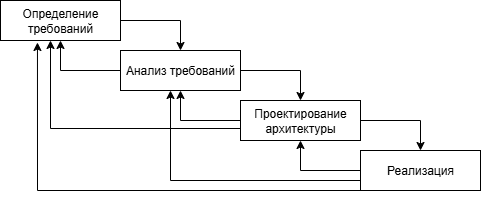

The diagram above was exported from draw.io. Its source (the exported page's mxGraphModel, read from the mxfile embedded in the PNG):
<mxGraphModel dx="1418" dy="794" grid="1" gridSize="10" guides="1" tooltips="1" connect="1" arrows="1" fold="1" page="1" pageScale="1" pageWidth="827" pageHeight="1169" math="0" shadow="0">
  <root>
    <mxCell id="0" />
    <mxCell id="1" parent="0" />
    <mxCell id="YjLwXv2H1OA4Iyuzoltp-1" value="Определение требований" style="rounded=0;whiteSpace=wrap;html=1;" vertex="1" parent="1">
      <mxGeometry x="120" y="120" width="120" height="40" as="geometry" />
    </mxCell>
    <mxCell id="YjLwXv2H1OA4Iyuzoltp-2" value="Анализ требований" style="rounded=0;whiteSpace=wrap;html=1;" vertex="1" parent="1">
      <mxGeometry x="240" y="170" width="120" height="40" as="geometry" />
    </mxCell>
    <mxCell id="YjLwXv2H1OA4Iyuzoltp-3" value="Проектирование архитектуры" style="rounded=0;whiteSpace=wrap;html=1;" vertex="1" parent="1">
      <mxGeometry x="360" y="220" width="120" height="40" as="geometry" />
    </mxCell>
    <mxCell id="YjLwXv2H1OA4Iyuzoltp-4" value="Реализация" style="rounded=0;whiteSpace=wrap;html=1;" vertex="1" parent="1">
      <mxGeometry x="480" y="270" width="120" height="40" as="geometry" />
    </mxCell>
    <mxCell id="YjLwXv2H1OA4Iyuzoltp-5" value="" style="endArrow=classic;html=1;rounded=0;exitX=1;exitY=0.5;exitDx=0;exitDy=0;entryX=0.5;entryY=0;entryDx=0;entryDy=0;" edge="1" parent="1" source="YjLwXv2H1OA4Iyuzoltp-1" target="YjLwXv2H1OA4Iyuzoltp-2">
      <mxGeometry width="50" height="50" relative="1" as="geometry">
        <mxPoint x="390" y="430" as="sourcePoint" />
        <mxPoint x="440" y="380" as="targetPoint" />
        <Array as="points">
          <mxPoint x="300" y="140" />
        </Array>
      </mxGeometry>
    </mxCell>
    <mxCell id="YjLwXv2H1OA4Iyuzoltp-6" value="" style="endArrow=classic;html=1;rounded=0;exitX=1;exitY=0.5;exitDx=0;exitDy=0;entryX=0.5;entryY=0;entryDx=0;entryDy=0;" edge="1" parent="1">
      <mxGeometry width="50" height="50" relative="1" as="geometry">
        <mxPoint x="360" y="190" as="sourcePoint" />
        <mxPoint x="420" y="220" as="targetPoint" />
        <Array as="points">
          <mxPoint x="420" y="190" />
        </Array>
      </mxGeometry>
    </mxCell>
    <mxCell id="YjLwXv2H1OA4Iyuzoltp-7" value="" style="endArrow=classic;html=1;rounded=0;exitX=1;exitY=0.5;exitDx=0;exitDy=0;entryX=0.5;entryY=0;entryDx=0;entryDy=0;" edge="1" parent="1">
      <mxGeometry width="50" height="50" relative="1" as="geometry">
        <mxPoint x="480" y="240" as="sourcePoint" />
        <mxPoint x="540" y="270" as="targetPoint" />
        <Array as="points">
          <mxPoint x="540" y="240" />
        </Array>
      </mxGeometry>
    </mxCell>
    <mxCell id="YjLwXv2H1OA4Iyuzoltp-9" value="" style="endArrow=classic;html=1;rounded=0;exitX=0;exitY=0.5;exitDx=0;exitDy=0;entryX=0.5;entryY=1;entryDx=0;entryDy=0;" edge="1" parent="1" source="YjLwXv2H1OA4Iyuzoltp-4" target="YjLwXv2H1OA4Iyuzoltp-3">
      <mxGeometry width="50" height="50" relative="1" as="geometry">
        <mxPoint x="370" y="330" as="sourcePoint" />
        <mxPoint x="390" y="280" as="targetPoint" />
        <Array as="points">
          <mxPoint x="420" y="290" />
        </Array>
      </mxGeometry>
    </mxCell>
    <mxCell id="YjLwXv2H1OA4Iyuzoltp-10" value="" style="endArrow=classic;html=1;rounded=0;exitX=0;exitY=0.5;exitDx=0;exitDy=0;entryX=0.5;entryY=1;entryDx=0;entryDy=0;" edge="1" parent="1">
      <mxGeometry width="50" height="50" relative="1" as="geometry">
        <mxPoint x="360" y="240" as="sourcePoint" />
        <mxPoint x="300" y="210" as="targetPoint" />
        <Array as="points">
          <mxPoint x="300" y="240" />
        </Array>
      </mxGeometry>
    </mxCell>
    <mxCell id="YjLwXv2H1OA4Iyuzoltp-11" value="" style="endArrow=classic;html=1;rounded=0;exitX=0;exitY=0.5;exitDx=0;exitDy=0;entryX=0.5;entryY=1;entryDx=0;entryDy=0;" edge="1" parent="1">
      <mxGeometry width="50" height="50" relative="1" as="geometry">
        <mxPoint x="240" y="190" as="sourcePoint" />
        <mxPoint x="180" y="160" as="targetPoint" />
        <Array as="points">
          <mxPoint x="180" y="190" />
        </Array>
      </mxGeometry>
    </mxCell>
    <mxCell id="YjLwXv2H1OA4Iyuzoltp-12" value="" style="endArrow=classic;html=1;rounded=0;exitX=0;exitY=0.75;exitDx=0;exitDy=0;" edge="1" parent="1" source="YjLwXv2H1OA4Iyuzoltp-4">
      <mxGeometry width="50" height="50" relative="1" as="geometry">
        <mxPoint x="410" y="400" as="sourcePoint" />
        <mxPoint x="290" y="210" as="targetPoint" />
        <Array as="points">
          <mxPoint x="290" y="300" />
        </Array>
      </mxGeometry>
    </mxCell>
    <mxCell id="YjLwXv2H1OA4Iyuzoltp-13" value="" style="endArrow=classic;html=1;rounded=0;exitX=0;exitY=0.75;exitDx=0;exitDy=0;entryX=0.417;entryY=1.05;entryDx=0;entryDy=0;entryPerimeter=0;" edge="1" parent="1">
      <mxGeometry width="50" height="50" relative="1" as="geometry">
        <mxPoint x="360" y="248" as="sourcePoint" />
        <mxPoint x="170" y="160" as="targetPoint" />
        <Array as="points">
          <mxPoint x="170" y="248" />
        </Array>
      </mxGeometry>
    </mxCell>
    <mxCell id="YjLwXv2H1OA4Iyuzoltp-14" value="" style="endArrow=classic;html=1;rounded=0;exitX=0;exitY=1;exitDx=0;exitDy=0;entryX=0.308;entryY=1.05;entryDx=0;entryDy=0;entryPerimeter=0;" edge="1" parent="1" source="YjLwXv2H1OA4Iyuzoltp-4" target="YjLwXv2H1OA4Iyuzoltp-1">
      <mxGeometry width="50" height="50" relative="1" as="geometry">
        <mxPoint x="470" y="308" as="sourcePoint" />
        <mxPoint x="157" y="150" as="targetPoint" />
        <Array as="points">
          <mxPoint x="157" y="310" />
        </Array>
      </mxGeometry>
    </mxCell>
  </root>
</mxGraphModel>